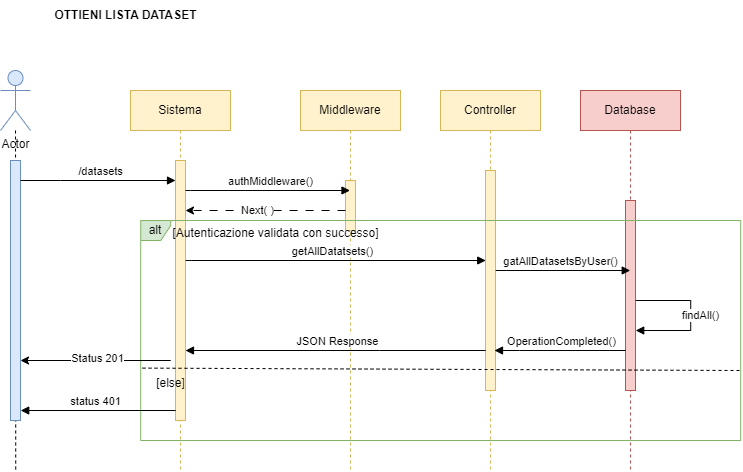

The diagram above was exported from draw.io. Its source (the exported page's mxGraphModel, read from the mxfile embedded in the PNG):
<mxGraphModel dx="1500" dy="746" grid="1" gridSize="10" guides="1" tooltips="1" connect="1" arrows="1" fold="1" page="1" pageScale="1" pageWidth="827" pageHeight="1169" math="0" shadow="0">
  <root>
    <mxCell id="0" />
    <mxCell id="1" parent="0" />
    <mxCell id="mg9IY6XGtmG1KJPljiOU-67" value="&lt;b&gt;OTTIENI LISTA DATASET&lt;/b&gt;" style="text;html=1;align=center;verticalAlign=middle;resizable=0;points=[];autosize=1;strokeColor=none;fillColor=none;" vertex="1" parent="1">
      <mxGeometry x="83" y="40" width="170" height="30" as="geometry" />
    </mxCell>
    <mxCell id="mg9IY6XGtmG1KJPljiOU-68" value="Sistema" style="shape=umlLifeline;perimeter=lifelinePerimeter;whiteSpace=wrap;html=1;container=0;dropTarget=0;collapsible=0;recursiveResize=0;outlineConnect=0;portConstraint=eastwest;newEdgeStyle={&quot;edgeStyle&quot;:&quot;elbowEdgeStyle&quot;,&quot;elbow&quot;:&quot;vertical&quot;,&quot;curved&quot;:0,&quot;rounded&quot;:0};fillColor=#fff2cc;strokeColor=#d6b656;" vertex="1" parent="1">
      <mxGeometry x="173" y="130" width="100" height="380" as="geometry" />
    </mxCell>
    <mxCell id="mg9IY6XGtmG1KJPljiOU-69" value="" style="html=1;points=[];perimeter=orthogonalPerimeter;outlineConnect=0;targetShapes=umlLifeline;portConstraint=eastwest;newEdgeStyle={&quot;edgeStyle&quot;:&quot;elbowEdgeStyle&quot;,&quot;elbow&quot;:&quot;vertical&quot;,&quot;curved&quot;:0,&quot;rounded&quot;:0};fillColor=#fff2cc;strokeColor=#d6b656;" vertex="1" parent="mg9IY6XGtmG1KJPljiOU-68">
      <mxGeometry x="45" y="70" width="10" height="260" as="geometry" />
    </mxCell>
    <mxCell id="mg9IY6XGtmG1KJPljiOU-70" style="rounded=0;orthogonalLoop=1;jettySize=auto;html=1;strokeColor=default;dashed=1;endArrow=none;endFill=0;" edge="1" parent="1" source="mg9IY6XGtmG1KJPljiOU-71">
      <mxGeometry relative="1" as="geometry">
        <mxPoint x="58.22" y="510" as="targetPoint" />
      </mxGeometry>
    </mxCell>
    <mxCell id="mg9IY6XGtmG1KJPljiOU-71" value="Actor" style="shape=umlActor;verticalLabelPosition=bottom;verticalAlign=top;html=1;outlineConnect=0;fillColor=#dae8fc;strokeColor=#6c8ebf;" vertex="1" parent="1">
      <mxGeometry x="43" y="110" width="30" height="60" as="geometry" />
    </mxCell>
    <mxCell id="mg9IY6XGtmG1KJPljiOU-72" value="" style="html=1;points=[];perimeter=orthogonalPerimeter;outlineConnect=0;targetShapes=umlLifeline;portConstraint=eastwest;newEdgeStyle={&quot;edgeStyle&quot;:&quot;elbowEdgeStyle&quot;,&quot;elbow&quot;:&quot;vertical&quot;,&quot;curved&quot;:0,&quot;rounded&quot;:0};fillColor=#dae8fc;strokeColor=#6c8ebf;" vertex="1" parent="1">
      <mxGeometry x="53" y="200" width="10" height="260" as="geometry" />
    </mxCell>
    <mxCell id="mg9IY6XGtmG1KJPljiOU-73" value="/datasets" style="html=1;verticalAlign=bottom;endArrow=block;edgeStyle=elbowEdgeStyle;elbow=vertical;curved=0;rounded=0;" edge="1" parent="1" target="mg9IY6XGtmG1KJPljiOU-69">
      <mxGeometry x="0.0323" relative="1" as="geometry">
        <mxPoint x="63" y="220" as="sourcePoint" />
        <Array as="points">
          <mxPoint x="103" y="220" />
        </Array>
        <mxPoint x="152.5" y="220" as="targetPoint" />
        <mxPoint as="offset" />
      </mxGeometry>
    </mxCell>
    <mxCell id="mg9IY6XGtmG1KJPljiOU-74" value="Middleware" style="shape=umlLifeline;perimeter=lifelinePerimeter;whiteSpace=wrap;html=1;container=0;dropTarget=0;collapsible=0;recursiveResize=0;outlineConnect=0;portConstraint=eastwest;newEdgeStyle={&quot;edgeStyle&quot;:&quot;elbowEdgeStyle&quot;,&quot;elbow&quot;:&quot;vertical&quot;,&quot;curved&quot;:0,&quot;rounded&quot;:0};fillColor=#fff2cc;strokeColor=#d6b656;" vertex="1" parent="1">
      <mxGeometry x="343" y="130" width="100" height="380" as="geometry" />
    </mxCell>
    <mxCell id="mg9IY6XGtmG1KJPljiOU-75" value="" style="html=1;points=[];perimeter=orthogonalPerimeter;outlineConnect=0;targetShapes=umlLifeline;portConstraint=eastwest;newEdgeStyle={&quot;edgeStyle&quot;:&quot;elbowEdgeStyle&quot;,&quot;elbow&quot;:&quot;vertical&quot;,&quot;curved&quot;:0,&quot;rounded&quot;:0};fillColor=#fff2cc;strokeColor=#d6b656;" vertex="1" parent="mg9IY6XGtmG1KJPljiOU-74">
      <mxGeometry x="45" y="90" width="10" height="50" as="geometry" />
    </mxCell>
    <mxCell id="mg9IY6XGtmG1KJPljiOU-76" value="Controller" style="shape=umlLifeline;perimeter=lifelinePerimeter;whiteSpace=wrap;html=1;container=0;dropTarget=0;collapsible=0;recursiveResize=0;outlineConnect=0;portConstraint=eastwest;newEdgeStyle={&quot;edgeStyle&quot;:&quot;elbowEdgeStyle&quot;,&quot;elbow&quot;:&quot;vertical&quot;,&quot;curved&quot;:0,&quot;rounded&quot;:0};fillColor=#fff2cc;strokeColor=#d6b656;" vertex="1" parent="1">
      <mxGeometry x="483" y="130" width="100" height="380" as="geometry" />
    </mxCell>
    <mxCell id="mg9IY6XGtmG1KJPljiOU-77" value="" style="html=1;points=[];perimeter=orthogonalPerimeter;outlineConnect=0;targetShapes=umlLifeline;portConstraint=eastwest;newEdgeStyle={&quot;edgeStyle&quot;:&quot;elbowEdgeStyle&quot;,&quot;elbow&quot;:&quot;vertical&quot;,&quot;curved&quot;:0,&quot;rounded&quot;:0};fillColor=#fff2cc;strokeColor=#d6b656;" vertex="1" parent="mg9IY6XGtmG1KJPljiOU-76">
      <mxGeometry x="45" y="80" width="10" height="220" as="geometry" />
    </mxCell>
    <mxCell id="mg9IY6XGtmG1KJPljiOU-78" value="Database" style="shape=umlLifeline;perimeter=lifelinePerimeter;whiteSpace=wrap;html=1;container=0;dropTarget=0;collapsible=0;recursiveResize=0;outlineConnect=0;portConstraint=eastwest;newEdgeStyle={&quot;edgeStyle&quot;:&quot;elbowEdgeStyle&quot;,&quot;elbow&quot;:&quot;vertical&quot;,&quot;curved&quot;:0,&quot;rounded&quot;:0};fillColor=#f8cecc;strokeColor=#b85450;" vertex="1" parent="1">
      <mxGeometry x="623" y="130" width="100" height="380" as="geometry" />
    </mxCell>
    <mxCell id="mg9IY6XGtmG1KJPljiOU-79" value="" style="html=1;points=[];perimeter=orthogonalPerimeter;outlineConnect=0;targetShapes=umlLifeline;portConstraint=eastwest;newEdgeStyle={&quot;edgeStyle&quot;:&quot;elbowEdgeStyle&quot;,&quot;elbow&quot;:&quot;vertical&quot;,&quot;curved&quot;:0,&quot;rounded&quot;:0};fillColor=#f8cecc;strokeColor=#b85450;" vertex="1" parent="mg9IY6XGtmG1KJPljiOU-78">
      <mxGeometry x="45" y="110" width="10" height="190" as="geometry" />
    </mxCell>
    <mxCell id="mg9IY6XGtmG1KJPljiOU-80" value="authMiddleware()" style="html=1;verticalAlign=bottom;endArrow=block;edgeStyle=elbowEdgeStyle;elbow=vertical;curved=0;rounded=0;" edge="1" parent="1" target="mg9IY6XGtmG1KJPljiOU-74">
      <mxGeometry x="0.0334" relative="1" as="geometry">
        <mxPoint x="228" y="230" as="sourcePoint" />
        <Array as="points">
          <mxPoint x="233" y="230" />
        </Array>
        <mxPoint x="392.4999999999998" y="230" as="targetPoint" />
        <mxPoint x="1" as="offset" />
      </mxGeometry>
    </mxCell>
    <mxCell id="mg9IY6XGtmG1KJPljiOU-81" value="getAllDatatsets()" style="html=1;verticalAlign=bottom;endArrow=block;edgeStyle=elbowEdgeStyle;elbow=vertical;curved=0;rounded=0;" edge="1" parent="1">
      <mxGeometry x="-0.0154" relative="1" as="geometry">
        <mxPoint x="228.21999999999997" y="300" as="sourcePoint" />
        <Array as="points">
          <mxPoint x="233.71999999999997" y="300" />
        </Array>
        <mxPoint x="528.22" y="299.9999999999999" as="targetPoint" />
        <mxPoint as="offset" />
      </mxGeometry>
    </mxCell>
    <mxCell id="mg9IY6XGtmG1KJPljiOU-82" value="gatAllDatasetsByUser()" style="html=1;verticalAlign=bottom;endArrow=block;edgeStyle=elbowEdgeStyle;elbow=vertical;curved=0;rounded=0;" edge="1" parent="1">
      <mxGeometry x="-0.0335" relative="1" as="geometry">
        <mxPoint x="538.22" y="310" as="sourcePoint" />
        <Array as="points">
          <mxPoint x="548.72" y="310" />
        </Array>
        <mxPoint x="672.72" y="310" as="targetPoint" />
        <mxPoint as="offset" />
      </mxGeometry>
    </mxCell>
    <mxCell id="mg9IY6XGtmG1KJPljiOU-83" value="OperationCompleted()" style="html=1;verticalAlign=bottom;endArrow=block;edgeStyle=elbowEdgeStyle;elbow=vertical;curved=0;rounded=0;" edge="1" parent="1">
      <mxGeometry x="-0.0093" relative="1" as="geometry">
        <mxPoint x="668.22" y="390" as="sourcePoint" />
        <Array as="points">
          <mxPoint x="562.22" y="390" />
          <mxPoint x="223.22" y="380" />
        </Array>
        <mxPoint x="537" y="390" as="targetPoint" />
        <mxPoint as="offset" />
      </mxGeometry>
    </mxCell>
    <mxCell id="mg9IY6XGtmG1KJPljiOU-84" value="findAll()" style="html=1;verticalAlign=bottom;endArrow=block;edgeStyle=elbowEdgeStyle;elbow=horizontal;curved=0;rounded=0;" edge="1" parent="1">
      <mxGeometry x="0.1173" y="10" relative="1" as="geometry">
        <mxPoint x="678.22" y="340" as="sourcePoint" />
        <Array as="points">
          <mxPoint x="733.22" y="355" />
        </Array>
        <mxPoint x="678.22" y="370" as="targetPoint" />
        <mxPoint as="offset" />
      </mxGeometry>
    </mxCell>
    <mxCell id="mg9IY6XGtmG1KJPljiOU-85" value="alt" style="shape=umlFrame;whiteSpace=wrap;html=1;pointerEvents=0;width=30;height=20;fillStyle=auto;fillColor=#d5e8d4;strokeColor=#82b366;" vertex="1" parent="1">
      <mxGeometry x="183.22" y="260" width="600" height="220" as="geometry" />
    </mxCell>
    <mxCell id="mg9IY6XGtmG1KJPljiOU-86" value="" style="endArrow=classic;html=1;rounded=0;dashed=1;dashPattern=8 8;" edge="1" parent="1">
      <mxGeometry width="50" height="50" relative="1" as="geometry">
        <mxPoint x="388" y="250" as="sourcePoint" />
        <mxPoint x="228" y="250" as="targetPoint" />
      </mxGeometry>
    </mxCell>
    <mxCell id="mg9IY6XGtmG1KJPljiOU-87" value="Next( )" style="edgeLabel;html=1;align=center;verticalAlign=middle;resizable=0;points=[];" connectable="0" vertex="1" parent="mg9IY6XGtmG1KJPljiOU-86">
      <mxGeometry x="0.1146" y="-1" relative="1" as="geometry">
        <mxPoint as="offset" />
      </mxGeometry>
    </mxCell>
    <mxCell id="mg9IY6XGtmG1KJPljiOU-88" value="" style="endArrow=none;dashed=1;html=1;rounded=0;exitX=0.003;exitY=0.671;exitDx=0;exitDy=0;exitPerimeter=0;" edge="1" parent="1" source="mg9IY6XGtmG1KJPljiOU-85">
      <mxGeometry width="50" height="50" relative="1" as="geometry">
        <mxPoint x="23.22" y="410" as="sourcePoint" />
        <mxPoint x="783.22" y="410" as="targetPoint" />
      </mxGeometry>
    </mxCell>
    <mxCell id="mg9IY6XGtmG1KJPljiOU-89" value="&lt;span style=&quot;font-weight: normal;&quot;&gt;[else]&lt;/span&gt;" style="text;align=center;fontStyle=1;verticalAlign=middle;spacingLeft=3;spacingRight=3;strokeColor=none;rotatable=0;points=[[0,0.5],[1,0.5]];portConstraint=eastwest;html=1;" vertex="1" parent="1">
      <mxGeometry x="173" y="410" width="80" height="26" as="geometry" />
    </mxCell>
    <mxCell id="mg9IY6XGtmG1KJPljiOU-90" value="status 401" style="html=1;verticalAlign=bottom;endArrow=block;edgeStyle=elbowEdgeStyle;elbow=horizontal;curved=0;rounded=0;" edge="1" parent="1">
      <mxGeometry x="0.0323" relative="1" as="geometry">
        <mxPoint x="218.22" y="450" as="sourcePoint" />
        <Array as="points">
          <mxPoint x="63.22" y="450" />
          <mxPoint x="-66.78" y="440" />
        </Array>
        <mxPoint x="63.22" y="450" as="targetPoint" />
        <mxPoint as="offset" />
      </mxGeometry>
    </mxCell>
    <mxCell id="mg9IY6XGtmG1KJPljiOU-91" value="&lt;span style=&quot;font-weight: normal;&quot;&gt;[Autenticazione validata con successo]&lt;/span&gt;" style="text;align=center;fontStyle=1;verticalAlign=middle;spacingLeft=3;spacingRight=3;strokeColor=none;rotatable=0;points=[[0,0.5],[1,0.5]];portConstraint=eastwest;html=1;" vertex="1" parent="1">
      <mxGeometry x="278.22" y="260" width="80" height="26" as="geometry" />
    </mxCell>
    <mxCell id="mg9IY6XGtmG1KJPljiOU-92" value="JSON Response" style="html=1;verticalAlign=bottom;endArrow=block;edgeStyle=elbowEdgeStyle;elbow=vertical;curved=0;rounded=0;" edge="1" parent="1">
      <mxGeometry x="-0.0093" relative="1" as="geometry">
        <mxPoint x="528.22" y="390" as="sourcePoint" />
        <Array as="points">
          <mxPoint x="422.22" y="390" />
          <mxPoint x="83.22" y="380" />
        </Array>
        <mxPoint x="227.99999999999997" y="390" as="targetPoint" />
        <mxPoint as="offset" />
      </mxGeometry>
    </mxCell>
    <mxCell id="mg9IY6XGtmG1KJPljiOU-93" value="" style="endArrow=classic;html=1;rounded=0;" edge="1" parent="1" target="mg9IY6XGtmG1KJPljiOU-72">
      <mxGeometry width="50" height="50" relative="1" as="geometry">
        <mxPoint x="213.22" y="400" as="sourcePoint" />
        <mxPoint x="263.22" y="350" as="targetPoint" />
      </mxGeometry>
    </mxCell>
    <mxCell id="mg9IY6XGtmG1KJPljiOU-94" value="Status 201" style="edgeLabel;html=1;align=center;verticalAlign=middle;resizable=0;points=[];" connectable="0" vertex="1" parent="mg9IY6XGtmG1KJPljiOU-93">
      <mxGeometry x="-0.0015" y="-3" relative="1" as="geometry">
        <mxPoint as="offset" />
      </mxGeometry>
    </mxCell>
  </root>
</mxGraphModel>